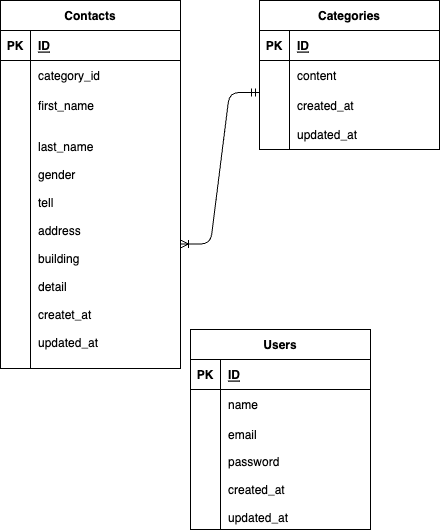

The diagram above was exported from draw.io. Its source (the exported page's mxGraphModel, read from the mxfile embedded in the PNG):
<mxGraphModel dx="480" dy="515" grid="1" gridSize="10" guides="1" tooltips="1" connect="1" arrows="1" fold="1" page="1" pageScale="1" pageWidth="827" pageHeight="1169" math="0" shadow="0">
  <root>
    <mxCell id="0" />
    <mxCell id="1" parent="0" />
    <mxCell id="2" value="Contacts" style="shape=table;startSize=30;container=1;collapsible=1;childLayout=tableLayout;fixedRows=1;rowLines=0;fontStyle=1;align=center;resizeLast=1;" vertex="1" parent="1">
      <mxGeometry x="21" y="71" width="180" height="368" as="geometry" />
    </mxCell>
    <mxCell id="3" value="" style="shape=tableRow;horizontal=0;startSize=0;swimlaneHead=0;swimlaneBody=0;fillColor=none;collapsible=0;dropTarget=0;points=[[0,0.5],[1,0.5]];portConstraint=eastwest;top=0;left=0;right=0;bottom=1;" vertex="1" parent="2">
      <mxGeometry y="30" width="180" height="30" as="geometry" />
    </mxCell>
    <mxCell id="4" value="PK" style="shape=partialRectangle;connectable=0;fillColor=none;top=0;left=0;bottom=0;right=0;fontStyle=1;overflow=hidden;" vertex="1" parent="3">
      <mxGeometry width="30" height="30" as="geometry">
        <mxRectangle width="30" height="30" as="alternateBounds" />
      </mxGeometry>
    </mxCell>
    <mxCell id="5" value="ID" style="shape=partialRectangle;connectable=0;fillColor=none;top=0;left=0;bottom=0;right=0;align=left;spacingLeft=6;fontStyle=5;overflow=hidden;" vertex="1" parent="3">
      <mxGeometry x="30" width="150" height="30" as="geometry">
        <mxRectangle width="150" height="30" as="alternateBounds" />
      </mxGeometry>
    </mxCell>
    <mxCell id="6" value="" style="shape=tableRow;horizontal=0;startSize=0;swimlaneHead=0;swimlaneBody=0;fillColor=none;collapsible=0;dropTarget=0;points=[[0,0.5],[1,0.5]];portConstraint=eastwest;top=0;left=0;right=0;bottom=0;" vertex="1" parent="2">
      <mxGeometry y="60" width="180" height="30" as="geometry" />
    </mxCell>
    <mxCell id="7" value="" style="shape=partialRectangle;connectable=0;fillColor=none;top=0;left=0;bottom=0;right=0;editable=1;overflow=hidden;" vertex="1" parent="6">
      <mxGeometry width="30" height="30" as="geometry">
        <mxRectangle width="30" height="30" as="alternateBounds" />
      </mxGeometry>
    </mxCell>
    <mxCell id="8" value="category_id" style="shape=partialRectangle;connectable=0;fillColor=none;top=0;left=0;bottom=0;right=0;align=left;spacingLeft=6;overflow=hidden;" vertex="1" parent="6">
      <mxGeometry x="30" width="150" height="30" as="geometry">
        <mxRectangle width="150" height="30" as="alternateBounds" />
      </mxGeometry>
    </mxCell>
    <mxCell id="9" value="" style="shape=tableRow;horizontal=0;startSize=0;swimlaneHead=0;swimlaneBody=0;fillColor=none;collapsible=0;dropTarget=0;points=[[0,0.5],[1,0.5]];portConstraint=eastwest;top=0;left=0;right=0;bottom=0;" vertex="1" parent="2">
      <mxGeometry y="90" width="180" height="29" as="geometry" />
    </mxCell>
    <mxCell id="10" value="" style="shape=partialRectangle;connectable=0;fillColor=none;top=0;left=0;bottom=0;right=0;editable=1;overflow=hidden;" vertex="1" parent="9">
      <mxGeometry width="30" height="29" as="geometry">
        <mxRectangle width="30" height="29" as="alternateBounds" />
      </mxGeometry>
    </mxCell>
    <mxCell id="11" value="first_name" style="shape=partialRectangle;connectable=0;fillColor=none;top=0;left=0;bottom=0;right=0;align=left;spacingLeft=6;overflow=hidden;" vertex="1" parent="9">
      <mxGeometry x="30" width="150" height="29" as="geometry">
        <mxRectangle width="150" height="29" as="alternateBounds" />
      </mxGeometry>
    </mxCell>
    <mxCell id="12" value="" style="shape=tableRow;horizontal=0;startSize=0;swimlaneHead=0;swimlaneBody=0;fillColor=none;collapsible=0;dropTarget=0;points=[[0,0.5],[1,0.5]];portConstraint=eastwest;top=0;left=0;right=0;bottom=0;" vertex="1" parent="2">
      <mxGeometry y="119" width="180" height="249" as="geometry" />
    </mxCell>
    <mxCell id="13" value="" style="shape=partialRectangle;connectable=0;fillColor=none;top=0;left=0;bottom=0;right=0;editable=1;overflow=hidden;" vertex="1" parent="12">
      <mxGeometry width="30" height="249" as="geometry">
        <mxRectangle width="30" height="249" as="alternateBounds" />
      </mxGeometry>
    </mxCell>
    <mxCell id="14" value="last_name&#10;&#10;gender&#10;&#10;tell&#10;&#10;address&#10;&#10;building&#10;&#10;detail&#10;&#10;createt_at&#10;&#10;updated_at" style="shape=partialRectangle;connectable=0;fillColor=none;top=0;left=0;bottom=0;right=0;align=left;spacingLeft=6;overflow=hidden;" vertex="1" parent="12">
      <mxGeometry x="30" width="150" height="249" as="geometry">
        <mxRectangle width="150" height="249" as="alternateBounds" />
      </mxGeometry>
    </mxCell>
    <mxCell id="15" value="Categories" style="shape=table;startSize=30;container=1;collapsible=1;childLayout=tableLayout;fixedRows=1;rowLines=0;fontStyle=1;align=center;resizeLast=1;" vertex="1" parent="1">
      <mxGeometry x="280" y="71" width="180" height="149" as="geometry" />
    </mxCell>
    <mxCell id="16" value="" style="shape=tableRow;horizontal=0;startSize=0;swimlaneHead=0;swimlaneBody=0;fillColor=none;collapsible=0;dropTarget=0;points=[[0,0.5],[1,0.5]];portConstraint=eastwest;top=0;left=0;right=0;bottom=1;" vertex="1" parent="15">
      <mxGeometry y="30" width="180" height="30" as="geometry" />
    </mxCell>
    <mxCell id="17" value="PK" style="shape=partialRectangle;connectable=0;fillColor=none;top=0;left=0;bottom=0;right=0;fontStyle=1;overflow=hidden;" vertex="1" parent="16">
      <mxGeometry width="30" height="30" as="geometry">
        <mxRectangle width="30" height="30" as="alternateBounds" />
      </mxGeometry>
    </mxCell>
    <mxCell id="18" value="ID" style="shape=partialRectangle;connectable=0;fillColor=none;top=0;left=0;bottom=0;right=0;align=left;spacingLeft=6;fontStyle=5;overflow=hidden;" vertex="1" parent="16">
      <mxGeometry x="30" width="150" height="30" as="geometry">
        <mxRectangle width="150" height="30" as="alternateBounds" />
      </mxGeometry>
    </mxCell>
    <mxCell id="19" value="" style="shape=tableRow;horizontal=0;startSize=0;swimlaneHead=0;swimlaneBody=0;fillColor=none;collapsible=0;dropTarget=0;points=[[0,0.5],[1,0.5]];portConstraint=eastwest;top=0;left=0;right=0;bottom=0;" vertex="1" parent="15">
      <mxGeometry y="60" width="180" height="30" as="geometry" />
    </mxCell>
    <mxCell id="20" value="" style="shape=partialRectangle;connectable=0;fillColor=none;top=0;left=0;bottom=0;right=0;editable=1;overflow=hidden;" vertex="1" parent="19">
      <mxGeometry width="30" height="30" as="geometry">
        <mxRectangle width="30" height="30" as="alternateBounds" />
      </mxGeometry>
    </mxCell>
    <mxCell id="21" value="content" style="shape=partialRectangle;connectable=0;fillColor=none;top=0;left=0;bottom=0;right=0;align=left;spacingLeft=6;overflow=hidden;" vertex="1" parent="19">
      <mxGeometry x="30" width="150" height="30" as="geometry">
        <mxRectangle width="150" height="30" as="alternateBounds" />
      </mxGeometry>
    </mxCell>
    <mxCell id="22" value="" style="shape=tableRow;horizontal=0;startSize=0;swimlaneHead=0;swimlaneBody=0;fillColor=none;collapsible=0;dropTarget=0;points=[[0,0.5],[1,0.5]];portConstraint=eastwest;top=0;left=0;right=0;bottom=0;" vertex="1" parent="15">
      <mxGeometry y="90" width="180" height="29" as="geometry" />
    </mxCell>
    <mxCell id="23" value="" style="shape=partialRectangle;connectable=0;fillColor=none;top=0;left=0;bottom=0;right=0;editable=1;overflow=hidden;" vertex="1" parent="22">
      <mxGeometry width="30" height="29" as="geometry">
        <mxRectangle width="30" height="29" as="alternateBounds" />
      </mxGeometry>
    </mxCell>
    <mxCell id="24" value="created_at" style="shape=partialRectangle;connectable=0;fillColor=none;top=0;left=0;bottom=0;right=0;align=left;spacingLeft=6;overflow=hidden;" vertex="1" parent="22">
      <mxGeometry x="30" width="150" height="29" as="geometry">
        <mxRectangle width="150" height="29" as="alternateBounds" />
      </mxGeometry>
    </mxCell>
    <mxCell id="25" value="" style="shape=tableRow;horizontal=0;startSize=0;swimlaneHead=0;swimlaneBody=0;fillColor=none;collapsible=0;dropTarget=0;points=[[0,0.5],[1,0.5]];portConstraint=eastwest;top=0;left=0;right=0;bottom=0;" vertex="1" parent="15">
      <mxGeometry y="119" width="180" height="30" as="geometry" />
    </mxCell>
    <mxCell id="26" value="" style="shape=partialRectangle;connectable=0;fillColor=none;top=0;left=0;bottom=0;right=0;editable=1;overflow=hidden;" vertex="1" parent="25">
      <mxGeometry width="30" height="30" as="geometry">
        <mxRectangle width="30" height="30" as="alternateBounds" />
      </mxGeometry>
    </mxCell>
    <mxCell id="27" value="updated_at" style="shape=partialRectangle;connectable=0;fillColor=none;top=0;left=0;bottom=0;right=0;align=left;spacingLeft=6;overflow=hidden;" vertex="1" parent="25">
      <mxGeometry x="30" width="150" height="30" as="geometry">
        <mxRectangle width="150" height="30" as="alternateBounds" />
      </mxGeometry>
    </mxCell>
    <mxCell id="32" value="" style="edgeStyle=entityRelationEdgeStyle;fontSize=12;html=1;endArrow=ERoneToMany;startArrow=ERmandOne;exitX=0;exitY=0.069;exitDx=0;exitDy=0;exitPerimeter=0;" edge="1" parent="1" source="22" target="12">
      <mxGeometry width="100" height="100" relative="1" as="geometry">
        <mxPoint x="200" y="340" as="sourcePoint" />
        <mxPoint x="300" y="240" as="targetPoint" />
      </mxGeometry>
    </mxCell>
    <mxCell id="33" value="Users" style="shape=table;startSize=30;container=1;collapsible=1;childLayout=tableLayout;fixedRows=1;rowLines=0;fontStyle=1;align=center;resizeLast=1;" vertex="1" parent="1">
      <mxGeometry x="211" y="400" width="180" height="200" as="geometry" />
    </mxCell>
    <mxCell id="34" value="" style="shape=tableRow;horizontal=0;startSize=0;swimlaneHead=0;swimlaneBody=0;fillColor=none;collapsible=0;dropTarget=0;points=[[0,0.5],[1,0.5]];portConstraint=eastwest;top=0;left=0;right=0;bottom=1;" vertex="1" parent="33">
      <mxGeometry y="30" width="180" height="30" as="geometry" />
    </mxCell>
    <mxCell id="35" value="PK" style="shape=partialRectangle;connectable=0;fillColor=none;top=0;left=0;bottom=0;right=0;fontStyle=1;overflow=hidden;" vertex="1" parent="34">
      <mxGeometry width="30" height="30" as="geometry">
        <mxRectangle width="30" height="30" as="alternateBounds" />
      </mxGeometry>
    </mxCell>
    <mxCell id="36" value="ID" style="shape=partialRectangle;connectable=0;fillColor=none;top=0;left=0;bottom=0;right=0;align=left;spacingLeft=6;fontStyle=5;overflow=hidden;" vertex="1" parent="34">
      <mxGeometry x="30" width="150" height="30" as="geometry">
        <mxRectangle width="150" height="30" as="alternateBounds" />
      </mxGeometry>
    </mxCell>
    <mxCell id="37" value="" style="shape=tableRow;horizontal=0;startSize=0;swimlaneHead=0;swimlaneBody=0;fillColor=none;collapsible=0;dropTarget=0;points=[[0,0.5],[1,0.5]];portConstraint=eastwest;top=0;left=0;right=0;bottom=0;" vertex="1" parent="33">
      <mxGeometry y="60" width="180" height="30" as="geometry" />
    </mxCell>
    <mxCell id="38" value="" style="shape=partialRectangle;connectable=0;fillColor=none;top=0;left=0;bottom=0;right=0;editable=1;overflow=hidden;" vertex="1" parent="37">
      <mxGeometry width="30" height="30" as="geometry">
        <mxRectangle width="30" height="30" as="alternateBounds" />
      </mxGeometry>
    </mxCell>
    <mxCell id="39" value="name" style="shape=partialRectangle;connectable=0;fillColor=none;top=0;left=0;bottom=0;right=0;align=left;spacingLeft=6;overflow=hidden;" vertex="1" parent="37">
      <mxGeometry x="30" width="150" height="30" as="geometry">
        <mxRectangle width="150" height="30" as="alternateBounds" />
      </mxGeometry>
    </mxCell>
    <mxCell id="40" value="" style="shape=tableRow;horizontal=0;startSize=0;swimlaneHead=0;swimlaneBody=0;fillColor=none;collapsible=0;dropTarget=0;points=[[0,0.5],[1,0.5]];portConstraint=eastwest;top=0;left=0;right=0;bottom=0;" vertex="1" parent="33">
      <mxGeometry y="90" width="180" height="30" as="geometry" />
    </mxCell>
    <mxCell id="41" value="" style="shape=partialRectangle;connectable=0;fillColor=none;top=0;left=0;bottom=0;right=0;editable=1;overflow=hidden;" vertex="1" parent="40">
      <mxGeometry width="30" height="30" as="geometry">
        <mxRectangle width="30" height="30" as="alternateBounds" />
      </mxGeometry>
    </mxCell>
    <mxCell id="42" value="email" style="shape=partialRectangle;connectable=0;fillColor=none;top=0;left=0;bottom=0;right=0;align=left;spacingLeft=6;overflow=hidden;" vertex="1" parent="40">
      <mxGeometry x="30" width="150" height="30" as="geometry">
        <mxRectangle width="150" height="30" as="alternateBounds" />
      </mxGeometry>
    </mxCell>
    <mxCell id="43" value="" style="shape=tableRow;horizontal=0;startSize=0;swimlaneHead=0;swimlaneBody=0;fillColor=none;collapsible=0;dropTarget=0;points=[[0,0.5],[1,0.5]];portConstraint=eastwest;top=0;left=0;right=0;bottom=0;" vertex="1" parent="33">
      <mxGeometry y="120" width="180" height="80" as="geometry" />
    </mxCell>
    <mxCell id="44" value="" style="shape=partialRectangle;connectable=0;fillColor=none;top=0;left=0;bottom=0;right=0;editable=1;overflow=hidden;" vertex="1" parent="43">
      <mxGeometry width="30" height="80" as="geometry">
        <mxRectangle width="30" height="80" as="alternateBounds" />
      </mxGeometry>
    </mxCell>
    <mxCell id="45" value="password&#10;&#10;created_at&#10;&#10;updated_at" style="shape=partialRectangle;connectable=0;fillColor=none;top=0;left=0;bottom=0;right=0;align=left;spacingLeft=6;overflow=hidden;" vertex="1" parent="43">
      <mxGeometry x="30" width="150" height="80" as="geometry">
        <mxRectangle width="150" height="80" as="alternateBounds" />
      </mxGeometry>
    </mxCell>
  </root>
</mxGraphModel>